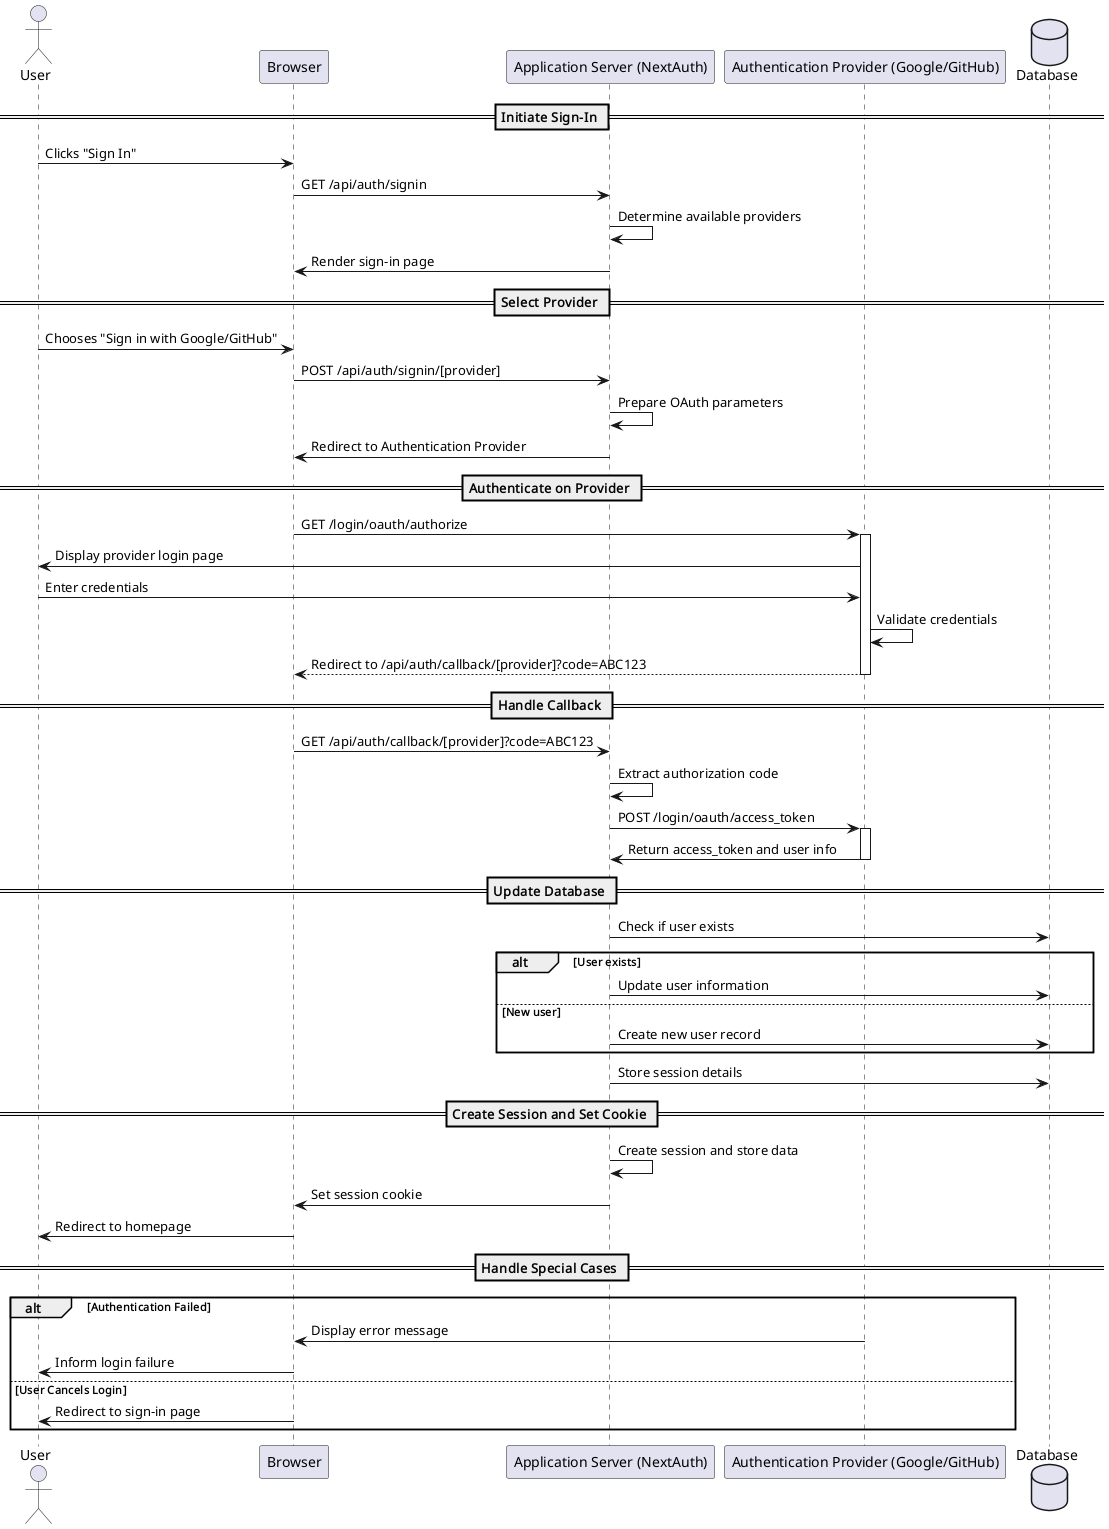

The diagram above was rendered by PlantUML. Its source (embedded in the PNG):
@startuml
actor User
participant "Browser" as Browser
participant "Application Server (NextAuth)" as AppServer
participant "Authentication Provider (Google/GitHub)" as AuthProvider
database "Database" as DB

== Initiate Sign-In ==
User -> Browser : Clicks "Sign In"
Browser -> AppServer : GET /api/auth/signin
AppServer -> AppServer : Determine available providers
AppServer -> Browser : Render sign-in page

== Select Provider ==
User -> Browser : Chooses "Sign in with Google/GitHub"
Browser -> AppServer : POST /api/auth/signin/[provider]
AppServer -> AppServer : Prepare OAuth parameters
AppServer -> Browser : Redirect to Authentication Provider

== Authenticate on Provider ==
Browser -> AuthProvider : GET /login/oauth/authorize
activate AuthProvider
AuthProvider -> User : Display provider login page
User -> AuthProvider : Enter credentials
AuthProvider -> AuthProvider : Validate credentials
AuthProvider --> Browser : Redirect to /api/auth/callback/[provider]?code=ABC123
deactivate AuthProvider

== Handle Callback ==
Browser -> AppServer : GET /api/auth/callback/[provider]?code=ABC123
AppServer -> AppServer : Extract authorization code
AppServer -> AuthProvider : POST /login/oauth/access_token
activate AuthProvider
AuthProvider -> AppServer : Return access_token and user info
deactivate AuthProvider

== Update Database ==
AppServer -> DB : Check if user exists
alt User exists
    AppServer -> DB : Update user information
else New user
    AppServer -> DB : Create new user record
end
AppServer -> DB : Store session details

== Create Session and Set Cookie ==
AppServer -> AppServer : Create session and store data
AppServer -> Browser : Set session cookie
Browser -> User : Redirect to homepage

== Handle Special Cases ==
alt Authentication Failed
    AuthProvider -> Browser : Display error message
    Browser -> User : Inform login failure
else User Cancels Login
    Browser -> User : Redirect to sign-in page
end
@enduml